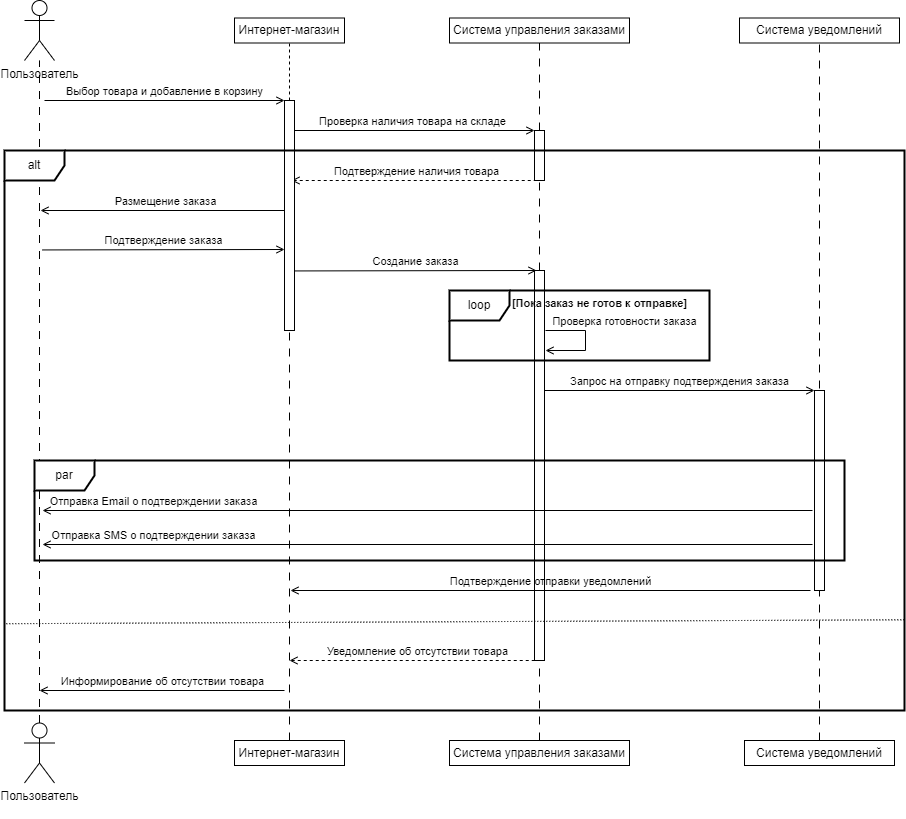

The diagram above was exported from draw.io. Its source (the exported page's mxGraphModel, read from the mxfile embedded in the PNG):
<mxGraphModel dx="1253" dy="689" grid="1" gridSize="10" guides="1" tooltips="1" connect="1" arrows="1" fold="1" page="1" pageScale="1" pageWidth="1169" pageHeight="827" math="0" shadow="0">
  <root>
    <mxCell id="0" />
    <mxCell id="1" parent="0" />
    <mxCell id="irtcZIJD44a9Ne-3NqKW-36" value="" style="html=1;points=[[0,0,0,0,5],[0,1,0,0,-5],[1,0,0,0,5],[1,1,0,0,-5]];perimeter=orthogonalPerimeter;outlineConnect=0;targetShapes=umlLifeline;portConstraint=eastwest;newEdgeStyle={&quot;curved&quot;:0,&quot;rounded&quot;:0};" vertex="1" parent="1">
      <mxGeometry x="570" y="320" width="10" height="390" as="geometry" />
    </mxCell>
    <mxCell id="irtcZIJD44a9Ne-3NqKW-1" value="Пользователь&lt;div&gt;&lt;br&gt;&lt;/div&gt;" style="shape=umlActor;verticalLabelPosition=bottom;verticalAlign=top;html=1;" vertex="1" parent="1">
      <mxGeometry x="60" y="50" width="30" height="60" as="geometry" />
    </mxCell>
    <mxCell id="irtcZIJD44a9Ne-3NqKW-3" style="edgeStyle=orthogonalEdgeStyle;rounded=0;orthogonalLoop=1;jettySize=auto;html=1;endArrow=none;endFill=0;dashed=1;dashPattern=8 8;" edge="1" parent="1" source="irtcZIJD44a9Ne-3NqKW-2" target="irtcZIJD44a9Ne-3NqKW-1">
      <mxGeometry relative="1" as="geometry" />
    </mxCell>
    <mxCell id="irtcZIJD44a9Ne-3NqKW-2" value="Пользователь&lt;div&gt;&lt;br&gt;&lt;/div&gt;" style="shape=umlActor;verticalLabelPosition=bottom;verticalAlign=top;html=1;" vertex="1" parent="1">
      <mxGeometry x="60" y="772.5" width="30" height="60" as="geometry" />
    </mxCell>
    <mxCell id="irtcZIJD44a9Ne-3NqKW-4" value="Интернет-магазин" style="html=1;whiteSpace=wrap;" vertex="1" parent="1">
      <mxGeometry x="270" y="67.5" width="110" height="25" as="geometry" />
    </mxCell>
    <mxCell id="irtcZIJD44a9Ne-3NqKW-6" style="edgeStyle=orthogonalEdgeStyle;rounded=0;orthogonalLoop=1;jettySize=auto;html=1;entryX=0.5;entryY=1;entryDx=0;entryDy=0;dashed=1;endArrow=none;endFill=0;" edge="1" parent="1" source="irtcZIJD44a9Ne-3NqKW-21" target="irtcZIJD44a9Ne-3NqKW-4">
      <mxGeometry relative="1" as="geometry">
        <Array as="points">
          <mxPoint x="325" y="170" />
          <mxPoint x="325" y="170" />
        </Array>
      </mxGeometry>
    </mxCell>
    <mxCell id="irtcZIJD44a9Ne-3NqKW-5" value="Интернет-магазин" style="html=1;whiteSpace=wrap;" vertex="1" parent="1">
      <mxGeometry x="270" y="790" width="110" height="25" as="geometry" />
    </mxCell>
    <mxCell id="irtcZIJD44a9Ne-3NqKW-7" value="Система управления заказами" style="html=1;whiteSpace=wrap;" vertex="1" parent="1">
      <mxGeometry x="485" y="67.5" width="180" height="25" as="geometry" />
    </mxCell>
    <mxCell id="irtcZIJD44a9Ne-3NqKW-8" style="edgeStyle=orthogonalEdgeStyle;rounded=0;orthogonalLoop=1;jettySize=auto;html=1;entryX=0.5;entryY=1;entryDx=0;entryDy=0;dashed=1;endArrow=none;endFill=0;dashPattern=8 8;" edge="1" parent="1" source="irtcZIJD44a9Ne-3NqKW-23" target="irtcZIJD44a9Ne-3NqKW-7">
      <mxGeometry relative="1" as="geometry">
        <Array as="points">
          <mxPoint x="575" y="180" />
          <mxPoint x="575" y="180" />
        </Array>
      </mxGeometry>
    </mxCell>
    <mxCell id="irtcZIJD44a9Ne-3NqKW-9" value="Система управления заказами" style="html=1;whiteSpace=wrap;" vertex="1" parent="1">
      <mxGeometry x="485" y="790" width="180" height="25" as="geometry" />
    </mxCell>
    <mxCell id="irtcZIJD44a9Ne-3NqKW-10" value="Система уведомлений" style="html=1;whiteSpace=wrap;" vertex="1" parent="1">
      <mxGeometry x="775" y="67.5" width="160" height="25" as="geometry" />
    </mxCell>
    <mxCell id="irtcZIJD44a9Ne-3NqKW-11" style="edgeStyle=orthogonalEdgeStyle;rounded=0;orthogonalLoop=1;jettySize=auto;html=1;entryX=0.5;entryY=1;entryDx=0;entryDy=0;dashed=1;endArrow=none;endFill=0;dashPattern=8 8;" edge="1" parent="1" source="irtcZIJD44a9Ne-3NqKW-12" target="irtcZIJD44a9Ne-3NqKW-10">
      <mxGeometry relative="1" as="geometry" />
    </mxCell>
    <mxCell id="irtcZIJD44a9Ne-3NqKW-12" value="Система уведомлений" style="html=1;whiteSpace=wrap;" vertex="1" parent="1">
      <mxGeometry x="780" y="790" width="150" height="25" as="geometry" />
    </mxCell>
    <mxCell id="irtcZIJD44a9Ne-3NqKW-14" value="Выбор товара и добавление в корзину" style="html=1;verticalAlign=bottom;labelBackgroundColor=none;endArrow=open;endFill=0;rounded=0;" edge="1" parent="1">
      <mxGeometry width="160" relative="1" as="geometry">
        <mxPoint x="80" y="150" as="sourcePoint" />
        <mxPoint x="320" y="150" as="targetPoint" />
      </mxGeometry>
    </mxCell>
    <mxCell id="irtcZIJD44a9Ne-3NqKW-15" value="Проверка наличия товара на складе" style="html=1;verticalAlign=bottom;labelBackgroundColor=none;endArrow=open;endFill=0;rounded=0;" edge="1" parent="1" target="irtcZIJD44a9Ne-3NqKW-23">
      <mxGeometry width="160" relative="1" as="geometry">
        <mxPoint x="325" y="180" as="sourcePoint" />
        <mxPoint x="575" y="180" as="targetPoint" />
      </mxGeometry>
    </mxCell>
    <mxCell id="irtcZIJD44a9Ne-3NqKW-18" value="Подтверждение наличия товара" style="html=1;verticalAlign=bottom;labelBackgroundColor=none;endArrow=none;endFill=0;rounded=0;startArrow=open;startFill=0;dashed=1;" edge="1" parent="1">
      <mxGeometry width="160" relative="1" as="geometry">
        <mxPoint x="327" y="230" as="sourcePoint" />
        <mxPoint x="577" y="230" as="targetPoint" />
      </mxGeometry>
    </mxCell>
    <mxCell id="irtcZIJD44a9Ne-3NqKW-20" value="Размещение заказа" style="html=1;verticalAlign=bottom;labelBackgroundColor=none;endArrow=none;endFill=0;rounded=0;startArrow=open;startFill=0;" edge="1" parent="1">
      <mxGeometry width="160" relative="1" as="geometry">
        <mxPoint x="76" y="260" as="sourcePoint" />
        <mxPoint x="326" y="260" as="targetPoint" />
      </mxGeometry>
    </mxCell>
    <mxCell id="irtcZIJD44a9Ne-3NqKW-22" value="" style="edgeStyle=orthogonalEdgeStyle;rounded=0;orthogonalLoop=1;jettySize=auto;html=1;entryX=0.5;entryY=1;entryDx=0;entryDy=0;dashed=1;endArrow=none;endFill=0;dashPattern=8 8;" edge="1" parent="1" source="irtcZIJD44a9Ne-3NqKW-5" target="irtcZIJD44a9Ne-3NqKW-21">
      <mxGeometry relative="1" as="geometry">
        <mxPoint x="325" y="414" as="sourcePoint" />
        <mxPoint x="325" y="93" as="targetPoint" />
      </mxGeometry>
    </mxCell>
    <mxCell id="irtcZIJD44a9Ne-3NqKW-21" value="" style="html=1;points=[[0,0,0,0,5],[0,1,0,0,-5],[1,0,0,0,5],[1,1,0,0,-5]];perimeter=orthogonalPerimeter;outlineConnect=0;targetShapes=umlLifeline;portConstraint=eastwest;newEdgeStyle={&quot;curved&quot;:0,&quot;rounded&quot;:0};" vertex="1" parent="1">
      <mxGeometry x="320" y="150" width="10" height="230" as="geometry" />
    </mxCell>
    <mxCell id="irtcZIJD44a9Ne-3NqKW-24" value="" style="edgeStyle=orthogonalEdgeStyle;rounded=0;orthogonalLoop=1;jettySize=auto;html=1;entryX=0.5;entryY=1;entryDx=0;entryDy=0;dashed=1;endArrow=none;endFill=0;dashPattern=8 8;" edge="1" parent="1" source="irtcZIJD44a9Ne-3NqKW-36" target="irtcZIJD44a9Ne-3NqKW-23">
      <mxGeometry relative="1" as="geometry">
        <mxPoint x="575" y="414" as="sourcePoint" />
        <mxPoint x="575" y="93" as="targetPoint" />
        <Array as="points">
          <mxPoint x="575" y="340" />
          <mxPoint x="575" y="340" />
        </Array>
      </mxGeometry>
    </mxCell>
    <mxCell id="irtcZIJD44a9Ne-3NqKW-23" value="" style="html=1;points=[[0,0,0,0,5],[0,1,0,0,-5],[1,0,0,0,5],[1,1,0,0,-5]];perimeter=orthogonalPerimeter;outlineConnect=0;targetShapes=umlLifeline;portConstraint=eastwest;newEdgeStyle={&quot;curved&quot;:0,&quot;rounded&quot;:0};" vertex="1" parent="1">
      <mxGeometry x="570" y="180" width="10" height="50" as="geometry" />
    </mxCell>
    <mxCell id="irtcZIJD44a9Ne-3NqKW-28" value="alt" style="shape=umlFrame;whiteSpace=wrap;html=1;pointerEvents=0;strokeWidth=2;" vertex="1" parent="1">
      <mxGeometry x="40" y="200" width="900" height="560" as="geometry" />
    </mxCell>
    <mxCell id="irtcZIJD44a9Ne-3NqKW-29" value="Подтверждение заказа" style="html=1;verticalAlign=bottom;labelBackgroundColor=none;endArrow=open;endFill=0;rounded=0;" edge="1" parent="1">
      <mxGeometry width="160" relative="1" as="geometry">
        <mxPoint x="78" y="299.44" as="sourcePoint" />
        <mxPoint x="320" y="299" as="targetPoint" />
      </mxGeometry>
    </mxCell>
    <mxCell id="irtcZIJD44a9Ne-3NqKW-30" value="Создание заказа" style="html=1;verticalAlign=bottom;labelBackgroundColor=none;endArrow=open;endFill=0;rounded=0;" edge="1" parent="1">
      <mxGeometry width="160" relative="1" as="geometry">
        <mxPoint x="330" y="320.44" as="sourcePoint" />
        <mxPoint x="572" y="320" as="targetPoint" />
      </mxGeometry>
    </mxCell>
    <mxCell id="irtcZIJD44a9Ne-3NqKW-31" value="loop" style="shape=umlFrame;whiteSpace=wrap;html=1;pointerEvents=0;strokeWidth=2;" vertex="1" parent="1">
      <mxGeometry x="485" y="340" width="260" height="70" as="geometry" />
    </mxCell>
    <mxCell id="irtcZIJD44a9Ne-3NqKW-32" value="[Пока заказ не готов к отправке]" style="text;html=1;align=center;verticalAlign=middle;resizable=0;points=[];autosize=1;strokeColor=none;fillColor=none;fontSize=11;fontStyle=1" vertex="1" parent="1">
      <mxGeometry x="540" y="338" width="190" height="30" as="geometry" />
    </mxCell>
    <mxCell id="irtcZIJD44a9Ne-3NqKW-37" value="" style="edgeStyle=orthogonalEdgeStyle;rounded=0;orthogonalLoop=1;jettySize=auto;html=1;entryX=0.5;entryY=1;entryDx=0;entryDy=0;dashed=1;endArrow=none;endFill=0;dashPattern=8 8;" edge="1" parent="1" source="irtcZIJD44a9Ne-3NqKW-9" target="irtcZIJD44a9Ne-3NqKW-36">
      <mxGeometry relative="1" as="geometry">
        <mxPoint x="575" y="580" as="sourcePoint" />
        <mxPoint x="575" y="230" as="targetPoint" />
      </mxGeometry>
    </mxCell>
    <mxCell id="irtcZIJD44a9Ne-3NqKW-39" value="Проверка готовности заказа" style="html=1;verticalAlign=bottom;labelBackgroundColor=none;endArrow=open;endFill=0;rounded=0;" edge="1" parent="1">
      <mxGeometry x="-0.2" y="39" width="160" relative="1" as="geometry">
        <mxPoint x="581" y="380" as="sourcePoint" />
        <mxPoint x="581" y="400" as="targetPoint" />
        <Array as="points">
          <mxPoint x="621" y="380" />
          <mxPoint x="621" y="400" />
        </Array>
        <mxPoint as="offset" />
      </mxGeometry>
    </mxCell>
    <mxCell id="irtcZIJD44a9Ne-3NqKW-40" value="Запрос на отправку подтверждения заказа" style="html=1;verticalAlign=bottom;labelBackgroundColor=none;endArrow=open;endFill=0;rounded=0;" edge="1" parent="1">
      <mxGeometry width="160" relative="1" as="geometry">
        <mxPoint x="580" y="440" as="sourcePoint" />
        <mxPoint x="850" y="440" as="targetPoint" />
      </mxGeometry>
    </mxCell>
    <mxCell id="irtcZIJD44a9Ne-3NqKW-41" value="" style="html=1;points=[[0,0,0,0,5],[0,1,0,0,-5],[1,0,0,0,5],[1,1,0,0,-5]];perimeter=orthogonalPerimeter;outlineConnect=0;targetShapes=umlLifeline;portConstraint=eastwest;newEdgeStyle={&quot;curved&quot;:0,&quot;rounded&quot;:0};" vertex="1" parent="1">
      <mxGeometry x="850" y="440" width="10" height="200" as="geometry" />
    </mxCell>
    <mxCell id="irtcZIJD44a9Ne-3NqKW-42" value="par" style="shape=umlFrame;whiteSpace=wrap;html=1;pointerEvents=0;strokeWidth=2;" vertex="1" parent="1">
      <mxGeometry x="70" y="510" width="810" height="100" as="geometry" />
    </mxCell>
    <mxCell id="irtcZIJD44a9Ne-3NqKW-43" value="Отправка Email о подтверждении заказа" style="html=1;verticalAlign=bottom;labelBackgroundColor=none;endArrow=none;endFill=0;rounded=0;startArrow=open;startFill=0;" edge="1" parent="1">
      <mxGeometry x="-0.7143" width="160" relative="1" as="geometry">
        <mxPoint x="78" y="560" as="sourcePoint" />
        <mxPoint x="848" y="560" as="targetPoint" />
        <mxPoint x="1" as="offset" />
      </mxGeometry>
    </mxCell>
    <mxCell id="irtcZIJD44a9Ne-3NqKW-44" value="Отправка SMS о подтверждении заказа" style="html=1;verticalAlign=bottom;labelBackgroundColor=none;endArrow=none;endFill=0;rounded=0;startArrow=open;startFill=0;" edge="1" parent="1">
      <mxGeometry x="-0.7143" width="160" relative="1" as="geometry">
        <mxPoint x="78" y="594" as="sourcePoint" />
        <mxPoint x="848" y="594" as="targetPoint" />
        <mxPoint x="1" as="offset" />
      </mxGeometry>
    </mxCell>
    <mxCell id="irtcZIJD44a9Ne-3NqKW-45" value="Подтверждение отправки уведомлений" style="html=1;verticalAlign=bottom;labelBackgroundColor=none;endArrow=none;endFill=0;rounded=0;startArrow=open;startFill=0;" edge="1" parent="1">
      <mxGeometry width="160" relative="1" as="geometry">
        <mxPoint x="326" y="640" as="sourcePoint" />
        <mxPoint x="846" y="640" as="targetPoint" />
      </mxGeometry>
    </mxCell>
    <mxCell id="irtcZIJD44a9Ne-3NqKW-46" value="Уведомление об отсутствии товара" style="html=1;verticalAlign=bottom;labelBackgroundColor=none;endArrow=none;endFill=0;rounded=0;startArrow=open;startFill=0;dashed=1;" edge="1" parent="1">
      <mxGeometry width="160" relative="1" as="geometry">
        <mxPoint x="325" y="710" as="sourcePoint" />
        <mxPoint x="580" y="710" as="targetPoint" />
      </mxGeometry>
    </mxCell>
    <mxCell id="irtcZIJD44a9Ne-3NqKW-47" value="" style="html=1;verticalAlign=bottom;labelBackgroundColor=none;endArrow=none;endFill=0;dashed=1;rounded=0;entryX=1;entryY=0.838;entryDx=0;entryDy=0;entryPerimeter=0;exitX=0.002;exitY=0.845;exitDx=0;exitDy=0;exitPerimeter=0;dashPattern=1 2;" edge="1" parent="1" source="irtcZIJD44a9Ne-3NqKW-28" target="irtcZIJD44a9Ne-3NqKW-28">
      <mxGeometry width="160" relative="1" as="geometry">
        <mxPoint x="400" y="670" as="sourcePoint" />
        <mxPoint x="560" y="670" as="targetPoint" />
      </mxGeometry>
    </mxCell>
    <mxCell id="irtcZIJD44a9Ne-3NqKW-48" value="Информирование об отсутствии товара" style="html=1;verticalAlign=bottom;labelBackgroundColor=none;endArrow=none;endFill=0;rounded=0;startArrow=open;startFill=0;" edge="1" parent="1">
      <mxGeometry width="160" relative="1" as="geometry">
        <mxPoint x="75" y="740" as="sourcePoint" />
        <mxPoint x="320" y="740" as="targetPoint" />
      </mxGeometry>
    </mxCell>
  </root>
</mxGraphModel>